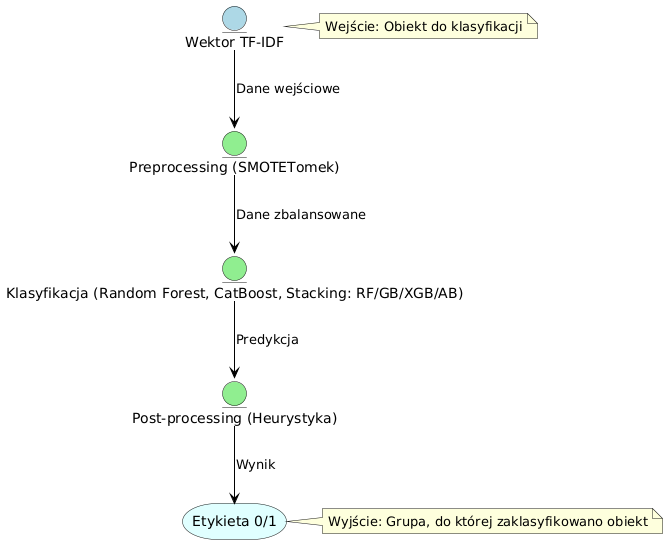

The diagram above was rendered by PlantUML. Its source (embedded in the PNG):
@startuml
skinparam backgroundColor white
skinparam borderColor black
skinparam arrowColor black

entity "Wektor TF-IDF" as Input #LightBlue
entity "Preprocessing (SMOTETomek)" as PreProc #LightGreen
entity "Klasyfikacja (Random Forest, CatBoost, Stacking: RF/GB/XGB/AB)" as ClassProc #LightGreen
entity "Post-processing (Heurystyka)" as PostProc #LightGreen
storage "Etykieta 0/1" as Output #LightCyan

Input --> PreProc : "Dane wejściowe"
PreProc --> ClassProc : "Dane zbalansowane"
ClassProc --> PostProc : "Predykcja"
PostProc --> Output : "Wynik"

note right of Input
  Wejście: Obiekt do klasyfikacji
end note
note right of Output
  Wyjście: Grupa, do której zaklasyfikowano obiekt
end note
@enduml